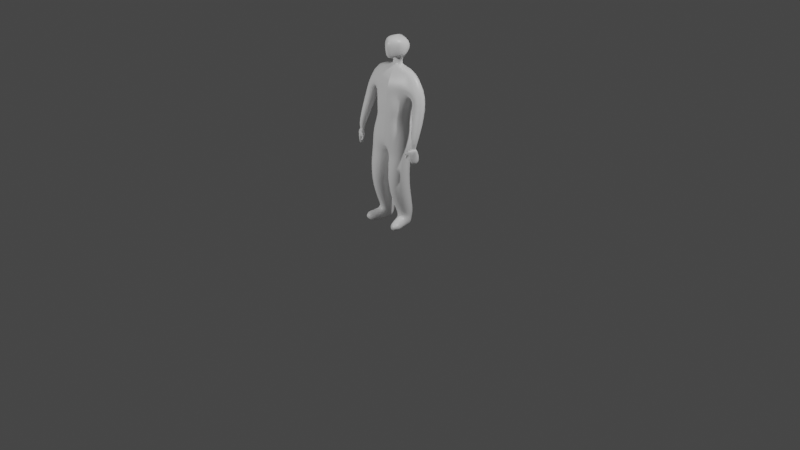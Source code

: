 # Source: humanoid.blend  (saved by Blender 2.82.7; exported with 4.5.12 LTS)
import bpy
from mathutils import Matrix  # noqa: F401  (used for matrix-valued properties, if any)

bpy.ops.wm.read_factory_settings(use_empty=True)
scene = bpy.context.scene
scene.name = 'Scene'

# ---- collections
col_collection = bpy.data.collections.new('Collection'); scene.collection.children.link(col_collection)

# ---- materials (node trees are filled in below, after node groups)
mat_material = bpy.data.materials.new('Material')
mat_material.alpha_threshold = 0.0
mat_material.use_transparent_shadow = False
mat_material.line_color = (0.0, 0.0, 0.0, 1.0)

# ---- material node trees
mat_material.use_nodes = True; mat_material.node_tree.nodes.clear()
_N = mat_material.node_tree.nodes; _L = mat_material.node_tree.links
n0 = _N.new('ShaderNodeOutputMaterial'); n0.name = 'Material Output'; n0.location = (300, 300)
n1 = _N.new('ShaderNodeBsdfPrincipled'); n1.name = 'Principled BSDF'; n1.location = (10, 300)
n1.distribution = 'GGX'
n1.subsurface_method = 'BURLEY'
n1.inputs[2].default_value = 0.4
n1.inputs[3].default_value = 1.45
n1.inputs[27].default_value = (0.0, 0.0, 0.0, 1.0)
n1.inputs[28].default_value = 1.0
_L.new(n1.outputs[0], n0.inputs[0])
n0.is_active_output = True

# ---- world
world_world = bpy.data.worlds.new('World'); scene.world = world_world
world_world.use_nodes = True; world_world.node_tree.nodes.clear()
_N = world_world.node_tree.nodes; _L = world_world.node_tree.links
n0 = _N.new('ShaderNodeOutputWorld'); n0.name = 'World Output'; n0.location = (300, 300)
n1 = _N.new('ShaderNodeBackground'); n1.name = 'Background'; n1.location = (10, 300)
n1.inputs[0].default_value = (0.05088, 0.05088, 0.05088, 1.0)
_L.new(n1.outputs[0], n0.inputs[0])
n0.is_active_output = True
world_world.color = (0.05088, 0.05088, 0.05088)
world_world.use_sun_shadow = False
world_world.sun_shadow_jitter_overblur = 0.0

# ---- cameras
cam_camera = bpy.data.cameras.new('Camera')
cam_camera.clip_end = 100.0
cam_camera.ortho_scale = 7.314

# ---- lights
light_light = bpy.data.lights.new('Light', 'POINT')
light_light.transmission_factor = 0.0
light_light.energy = 1000.0
light_light.shadow_soft_size = 0.1
light_light.shadow_maximum_resolution = 0.006
light_light.use_absolute_resolution = True
light_light_001 = bpy.data.lights.new('Light.001', 'POINT')
light_light_001.transmission_factor = 0.0
light_light_001.energy = 1000.0
light_light_001.shadow_soft_size = 0.1
light_light_001.shadow_maximum_resolution = 0.006
light_light_001.use_absolute_resolution = True

# ---- meshes
me_cube = bpy.data.meshes.new('Cube')
me_cube.from_pydata([(1.242, 0.101, 0.9322), (0.8915, 0.2862, -1.067), (1.192, -0.3956, 0.7803), (0.8915, -0.7156, -1.067), (0.0, 0.1664, 1.233), (0.0, 0.3268, -1.067), (0.0, -0.5358, 0.7832), (0.0, -0.7288, -0.9685), (0.8462, 0.09489, -1.796), (0.8915, -0.7326, -1.93), (0.0, 0.1696, -1.796), (0.0, -0.8082, -1.715), (0.822, 0.01045, -1.687), (0.8893, -0.7326, -1.885), (0.0, 0.08341, -1.777), (0.0, -0.7922, -1.975), (0.8312, -0.1117, -2.908), (0.8312, -0.8537, -2.908), (0.12, 0.06632, -2.98), (0.12, -1.032, -2.98), (0.7728, 0.1403, -4.037), (0.7728, -0.4236, -4.037), (0.2086, 0.2815, -4.094), (0.2086, -0.5649, -4.094), (0.8584, 0.0931, 0.6245), (0.7258, 0.2862, -0.1499), (0.6675, 0.2862, -0.6084), (0.0, -0.6732, -0.46), (0.0, -0.628, -0.03488), (0.0, -0.5862, 0.3746), (0.8542, -0.3956, 0.518), (0.7005, -0.6888, -0.1795), (0.6576, -0.6355, -0.5797), (0.0, 0.156, 0.6579), (0.0, 0.196, 0.08299), (0.0, 0.2277, -0.492), (0.2677, 0.1645, -4.302), (0.2677, -0.4503, -4.302), (0.7136, 0.05287, -4.256), (0.7136, -0.3387, -4.256), (0.2677, 0.1645, -4.691), (0.2677, -0.4503, -4.691), (0.7136, 0.05287, -4.646), (0.7136, -0.3387, -4.646), (0.487, -1.061, -4.302), (0.9329, -0.9495, -4.256), (0.487, -1.061, -4.691), (0.9329, -0.9495, -4.646), (1.441, 0.1171, 0.06818), (1.441, -0.3916, 0.06818), (0.9802, 0.1171, 0.03521), (0.9802, -0.3914, 0.03521), (1.475, -0.4171, -1.06), (1.475, -0.7106, -1.06), (1.208, -0.4171, -1.069), (1.208, -0.7106, -1.069), (0.7772, -0.2555, 1.3), (0.0, -0.2333, 1.275), (0.7772, 0.0472, 1.3), (0.0, 0.09849, 1.293), (0.3754, -0.2555, 1.677), (0.0, -0.2065, 1.68), (0.3754, 0.0472, 1.677), (0.0, 0.09849, 1.68), (0.4282, -0.2555, 2.119), (0.1215, -0.151, 1.247), (0.4282, 0.3891, 2.057), (0.0, 0.3466, 1.846), (0.3208, -0.2557, 2.351), (0.0, -0.2065, 2.41), (0.1483, 0.1599, 2.289), (0.0, 0.2516, 2.343), (0.0, -0.5811, 1.512), (0.0, -0.5707, 1.53), (0.251, -0.5123, 2.135), (0.0, -0.5707, 2.125), (0.1, -0.4439, 2.303), (0.0, -0.4957, 2.261), (0.0, -0.1511, 1.392), (0.0, 0.03331, 1.394), (0.1215, 0.03357, 1.25), (0.2491, -0.1513, 1.652), (0.0, 0.03275, 1.654), (0.0, -0.1508, 1.654), (0.2491, 0.03188, 1.652), (1.483, -0.4171, -1.304), (1.483, -0.7106, -1.304), (1.147, -0.5729, -1.419), (1.119, -0.7707, -1.357), (1.513, -0.3713, -1.605), (1.376, -0.7727, -1.605), (1.409, -0.4187, -1.549), (1.23, -0.7083, -1.542), (1.515, -0.4919, -1.876), (1.346, -0.732, -1.876), (1.404, -0.4139, -1.885), (1.235, -0.654, -1.885), (1.101, -0.6697, -1.547), (1.087, -0.7372, -1.521), (1.18, -0.6857, -1.57), (1.161, -0.7688, -1.539), (1.108, -0.7119, -1.69), (1.075, -0.7966, -1.656), (1.211, -0.7467, -1.679), (1.177, -0.8319, -1.644), (1.268, -0.6128, -1.344), (1.386, -0.621, -1.325), (1.386, -0.5067, -1.325), (1.268, -0.5149, -1.344)], [], [(2, 0, 58, 56), (30, 2, 6, 29), (9, 11, 15, 13), (5, 1, 8, 10), (0, 2, 49, 48), (33, 4, 0, 24), (3, 7, 11, 9), (1, 3, 9, 8), (13, 15, 19, 17), (11, 10, 14, 15), (8, 9, 13, 12), (10, 8, 12, 14), (17, 19, 23, 21), (15, 14, 18, 19), (12, 13, 17, 16), (14, 12, 16, 18), (20, 21, 39, 38), (19, 18, 22, 23), (16, 17, 21, 20), (18, 16, 20, 22), (5, 35, 26, 1), (35, 34, 25, 26), (34, 33, 24, 25), (1, 26, 32, 3), (26, 25, 31, 32), (25, 24, 30, 31), (3, 32, 27, 7), (32, 31, 28, 27), (31, 30, 29, 28), (38, 39, 43, 42), (22, 20, 38, 36), (21, 23, 37, 39), (23, 22, 36, 37), (40, 42, 43, 41), (36, 38, 42, 40), (43, 39, 45, 47), (37, 36, 40, 41), (45, 44, 46, 47), (41, 43, 47, 46), (37, 41, 46, 44), (39, 37, 44, 45), (51, 50, 54, 55), (2, 30, 51, 49), (30, 24, 50, 51), (24, 0, 48, 50), (106, 105, 88, 86), (50, 48, 52, 54), (49, 51, 55, 53), (48, 49, 53, 52), (83, 81, 60, 61), (0, 4, 59, 58), (6, 2, 56, 57), (62, 63, 67, 66), (84, 82, 63, 62), (81, 84, 62, 60), (68, 69, 77, 76), (60, 62, 66, 64), (64, 68, 76, 74), (70, 71, 69, 68), (66, 67, 71, 70), (64, 66, 70, 68), (75, 74, 76, 77), (73, 72, 74, 75), (60, 64, 74, 72), (61, 60, 72, 73), (56, 58, 80, 65), (58, 59, 79, 80), (57, 56, 65, 78), (65, 80, 84, 81), (80, 79, 82, 84), (78, 65, 81, 83), (86, 88, 92, 90), (107, 106, 86, 85), (105, 108, 87, 88), (108, 107, 85, 87), (92, 91, 95, 96), (85, 86, 90, 89), (87, 91, 99, 97), (87, 85, 89, 91), (95, 93, 94, 96), (91, 89, 93, 95), (90, 92, 96, 94), (89, 90, 94, 93), (100, 98, 102, 104), (91, 92, 100, 99), (88, 87, 97, 98), (92, 88, 98, 100), (102, 101, 103, 104), (98, 97, 101, 102), (97, 99, 103, 101), (99, 100, 104, 103), (54, 52, 107, 108), (55, 54, 108, 105), (52, 53, 106, 107), (53, 55, 105, 106)])
me_cube.polygons.foreach_set('use_smooth', [True] * 95)
_uv = me_cube.uv_layers.new(name='UVMap')
_uv.uv.foreach_set('vector', [0.625, 0.75, 0.625, 0.5, 0.625, 0.5, 0.625, 0.75, 0.5625, 0.75, 0.625, 0.75, 0.625, 1.0, 0.5625, 1.0, 0.375, 0.75, 0.375, 1.0, 0.375, 1.0, 0.375, 0.75, 0.375, 0.25, 0.375, 0.5, 0.375, 0.5, 0.375, 0.25, 0.625, 0.5, 0.625, 0.75, 0.625, 0.75, 0.625, 0.5, 0.5625, 0.25, 0.625, 0.25, 0.625, 0.5, 0.5625, 0.5, 0.375, 0.75, 0.375, 1.0, 0.375, 1.0, 0.375, 0.75, 0.375, 0.5, 0.375, 0.75, 0.375, 0.75, 0.375, 0.5, 0.375, 0.75, 0.375, 1.0, 0.375, 1.0, 0.375, 0.75, 0.0, 0.0, 0.0, 0.0, 0.0, 0.0, 0.0, 0.0, 0.375, 0.5, 0.375, 0.75, 0.375, 0.75, 0.375, 0.5, 0.375, 0.25, 0.375, 0.5, 0.375, 0.5, 0.375, 0.25, 0.375, 0.75, 0.375, 1.0, 0.375, 1.0, 0.375, 0.75, 0.0, 0.0, 0.0, 0.0, 0.0, 0.0, 0.0, 0.0, 0.375, 0.5, 0.375, 0.75, 0.375, 0.75, 0.375, 0.5, 0.375, 0.25, 0.375, 0.5, 0.375, 0.5, 0.375, 0.25, 0.375, 0.5, 0.375, 0.75, 0.375, 0.75, 0.375, 0.5, 0.0, 0.0, 0.0, 0.0, 0.0, 0.0, 0.0, 0.0, 0.375, 0.5, 0.375, 0.75, 0.375, 0.75, 0.375, 0.5, 0.375, 0.25, 0.375, 0.5, 0.375, 0.5, 0.375, 0.25, 0.375, 0.25, 0.4375, 0.25, 0.4375, 0.5, 0.375, 0.5, 0.4375, 0.25, 0.5, 0.25, 0.5, 0.5, 0.4375, 0.5, 0.5, 0.25, 0.5625, 0.25, 0.5625, 0.5, 0.5, 0.5, 0.375, 0.5, 0.4375, 0.5, 0.4375, 0.75, 0.375, 0.75, 0.4375, 0.5, 0.5, 0.5, 0.5, 0.75, 0.4375, 0.75, 0.5, 0.5, 0.5625, 0.5, 0.5625, 0.75, 0.5, 0.75, 0.375, 0.75, 0.4375, 0.75, 0.4375, 1.0, 0.375, 1.0, 0.4375, 0.75, 0.5, 0.75, 0.5, 1.0, 0.4375, 1.0, 0.5, 0.75, 0.5625, 0.75, 0.5625, 1.0, 0.5, 1.0, 0.375, 0.5, 0.375, 0.75, 0.375, 0.75, 0.375, 0.5, 0.375, 0.25, 0.375, 0.5, 0.375, 0.5, 0.375, 0.25, 0.375, 0.75, 0.375, 1.0, 0.375, 1.0, 0.375, 0.75, 0.0, 0.0, 0.0, 0.0, 0.0, 0.0, 0.0, 0.0, 0.125, 0.5, 0.375, 0.5, 0.375, 0.75, 0.125, 0.75, 0.375, 0.25, 0.375, 0.5, 0.375, 0.5, 0.375, 0.25, 0.375, 0.75, 0.375, 0.75, 0.375, 0.75, 0.375, 0.75, 0.0, 0.0, 0.0, 0.0, 0.0, 0.0, 0.0, 0.0, 0.375, 0.75, 0.375, 1.0, 0.375, 1.0, 0.375, 0.75, 0.125, 0.75, 0.375, 0.75, 0.375, 0.75, 0.125, 0.75, 0.0, 0.0, 0.0, 0.0, 0.0, 0.0, 0.0, 0.0, 0.375, 0.75, 0.375, 1.0, 0.375, 1.0, 0.375, 0.75, 0.5625, 0.75, 0.5625, 0.5, 0.5625, 0.5, 0.5625, 0.75, 0.625, 0.75, 0.5625, 0.75, 0.5625, 0.75, 0.625, 0.75, 0.5625, 0.75, 0.5625, 0.5, 0.5625, 0.5, 0.5625, 0.75, 0.5625, 0.5, 0.625, 0.5, 0.625, 0.5, 0.5625, 0.5, 0.625, 0.75, 0.5625, 0.75, 0.5625, 0.75, 0.625, 0.75, 0.5625, 0.5, 0.625, 0.5, 0.625, 0.5, 0.5625, 0.5, 0.625, 0.75, 0.5625, 0.75, 0.5625, 0.75, 0.625, 0.75, 0.625, 0.5, 0.625, 0.75, 0.625, 0.75, 0.625, 0.5, 0.625, 1.0, 0.625, 0.75, 0.625, 0.75, 0.625, 1.0, 0.625, 0.5, 0.625, 0.25, 0.625, 0.25, 0.625, 0.5, 0.625, 1.0, 0.625, 0.75, 0.625, 0.75, 0.625, 1.0, 0.625, 0.5, 0.625, 0.25, 0.625, 0.25, 0.625, 0.5, 0.625, 0.5, 0.625, 0.25, 0.625, 0.25, 0.625, 0.5, 0.625, 0.75, 0.625, 0.5, 0.625, 0.5, 0.625, 0.75, 0.625, 0.75, 0.875, 0.75, 0.875, 0.75, 0.625, 0.75, 0.625, 0.75, 0.625, 0.5, 0.625, 0.5, 0.625, 0.75, 0.625, 0.75, 0.625, 0.75, 0.625, 0.75, 0.625, 0.75, 0.625, 0.5, 0.875, 0.5, 0.875, 0.75, 0.625, 0.75, 0.625, 0.5, 0.625, 0.25, 0.625, 0.25, 0.625, 0.5, 0.625, 0.75, 0.625, 0.5, 0.625, 0.5, 0.625, 0.75, 0.625, 1.0, 0.625, 0.75, 0.625, 0.75, 0.625, 1.0, 0.625, 1.0, 0.625, 0.75, 0.625, 0.75, 0.625, 1.0, 0.625, 0.75, 0.625, 0.75, 0.625, 0.75, 0.625, 0.75, 0.625, 1.0, 0.625, 0.75, 0.625, 0.75, 0.625, 1.0, 0.625, 0.75, 0.625, 0.5, 0.625, 0.5, 0.625, 0.75, 0.625, 0.5, 0.625, 0.25, 0.625, 0.25, 0.625, 0.5, 0.625, 1.0, 0.625, 0.75, 0.625, 0.75, 0.625, 1.0, 0.625, 0.75, 0.625, 0.5, 0.625, 0.5, 0.625, 0.75, 0.625, 0.5, 0.625, 0.25, 0.625, 0.25, 0.625, 0.5, 0.625, 1.0, 0.625, 0.75, 0.625, 0.75, 0.625, 1.0, 0.625, 0.75, 0.5625, 0.75, 0.5625, 0.75, 0.625, 0.75, 0.625, 0.5, 0.625, 0.75, 0.625, 0.75, 0.625, 0.5, 0.5625, 0.75, 0.5625, 0.5, 0.5625, 0.5, 0.5625, 0.75, 0.5625, 0.5, 0.625, 0.5, 0.625, 0.5, 0.5625, 0.5, 0.5625, 0.75, 0.5625, 0.5, 0.5625, 0.5, 0.5625, 0.75, 0.625, 0.5, 0.625, 0.75, 0.625, 0.75, 0.625, 0.5, 0.5625, 0.5, 0.5625, 0.5, 0.5625, 0.5, 0.5625, 0.5, 0.5625, 0.5, 0.625, 0.5, 0.625, 0.5, 0.5625, 0.5, 0.5625, 0.5, 0.625, 0.5, 0.625, 0.75, 0.5625, 0.75, 0.5625, 0.5, 0.625, 0.5, 0.625, 0.5, 0.5625, 0.5, 0.625, 0.75, 0.5625, 0.75, 0.5625, 0.75, 0.625, 0.75, 0.625, 0.5, 0.625, 0.75, 0.625, 0.75, 0.625, 0.5, 0.5625, 0.75, 0.5625, 0.75, 0.5625, 0.75, 0.5625, 0.75, 0.5625, 0.5, 0.5625, 0.75, 0.5625, 0.75, 0.5625, 0.5, 0.5625, 0.75, 0.5625, 0.5, 0.5625, 0.5, 0.5625, 0.75, 0.5625, 0.75, 0.5625, 0.75, 0.5625, 0.75, 0.5625, 0.75, 0.5625, 0.75, 0.5625, 0.5, 0.5625, 0.5, 0.5625, 0.75, 0.5625, 0.75, 0.5625, 0.5, 0.5625, 0.5, 0.5625, 0.75, 0.5625, 0.5, 0.5625, 0.5, 0.5625, 0.5, 0.5625, 0.5, 0.5625, 0.5, 0.5625, 0.75, 0.5625, 0.75, 0.5625, 0.5, 0.5625, 0.5, 0.625, 0.5, 0.625, 0.5, 0.5625, 0.5, 0.5625, 0.75, 0.5625, 0.5, 0.5625, 0.5, 0.5625, 0.75, 0.625, 0.5, 0.625, 0.75, 0.625, 0.75, 0.625, 0.5, 0.625, 0.75, 0.5625, 0.75, 0.5625, 0.75, 0.625, 0.75])
me_cube.materials.append(mat_material)
me_cube.use_remesh_preserve_volume = False
me_cube.use_remesh_preserve_attributes = False
me_cube.use_mirror_vertex_groups = False
me_cube.update()

# ---- objects
ob_cube = bpy.data.objects.new('Cube', me_cube)
ob_light = bpy.data.objects.new('Light', light_light)
ob_camera = bpy.data.objects.new('Camera', cam_camera)
ob_light_001 = bpy.data.objects.new('Light.001', light_light_001)

# ---- transforms, parenting, visibility, modifiers, constraints
ob_cube.location = (0.0, 0.0, 1.275)
ob_cube.scale = (0.2744, 0.2744, 0.2744)
ob_cube.lock_rotations_4d = False
ob_cube.empty_display_type = 'ARROWS'
ob_cube.lineart.crease_threshold = 0.0
_m = ob_cube.modifiers.new('Mirror', 'MIRROR')
_m.use_clip = True
_m.use_mirror_merge = False
_m = ob_cube.modifiers.new('Subdivision', 'SUBSURF')
_m.uv_smooth = 'PRESERVE_CORNERS'
_m.levels = 2
_m.show_only_control_edges = False
ob_light.location = (4.076, 1.005, 5.904)
ob_light.rotation_euler = (0.6503, 0.05522, 1.866)
ob_light.lock_rotations_4d = False
ob_light.empty_display_type = 'ARROWS'
ob_light.color = (0.0, 0.0, 0.0, 0.0)
ob_light.lineart.crease_threshold = 0.0
ob_camera.location = (7.359, -6.926, 4.958)
ob_camera.rotation_euler = (1.109, 0.0, 0.8149)
ob_camera.lock_rotations_4d = False
ob_camera.empty_display_type = 'ARROWS'
ob_camera.color = (0.0, 0.0, 0.0, 0.0)
ob_camera.display_type = 'WIRE'
ob_camera.lineart.crease_threshold = 0.0
ob_light_001.location = (-3.296, -7.009, 3.62)
ob_light_001.rotation_euler = (0.6503, 0.05522, 1.866)
ob_light_001.lock_rotations_4d = False
ob_light_001.empty_display_type = 'ARROWS'
ob_light_001.color = (0.0, 0.0, 0.0, 0.0)
ob_light_001.lineart.crease_threshold = 0.0

# ---- collection membership
col_collection.objects.link(ob_cube)
col_collection.objects.link(ob_light)
col_collection.objects.link(ob_camera)
col_collection.objects.link(ob_light_001)

# ---- scene / render settings (as saved in the file)
scene.camera = ob_camera
scene.frame_start = 1; scene.frame_end = 250; scene.frame_set(0)
scene.render.engine = 'BLENDER_EEVEE_NEXT'
scene.cycles.use_denoising = False
scene.cycles.samples = 128
scene.cycles.sampling_pattern = 'TABULATED_SOBOL'
scene.cycles.use_adaptive_sampling = False
scene.cycles.use_light_tree = False
scene.view_settings.view_transform = 'Filmic'
bpy.context.view_layer.update()
